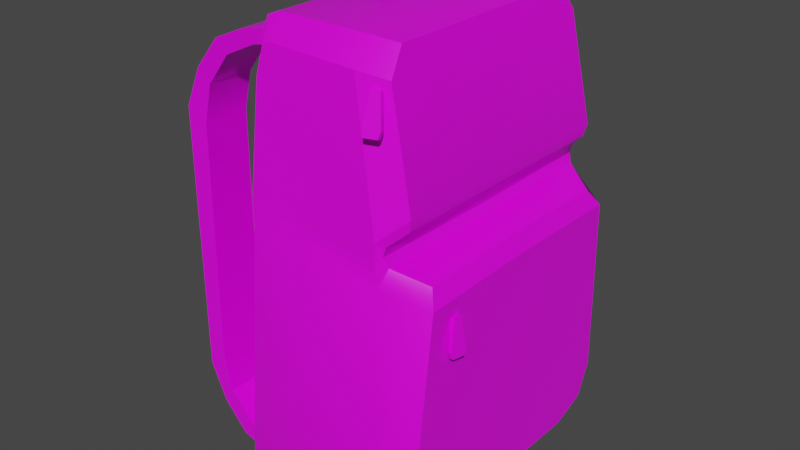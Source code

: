 # Source: Backpack.blend  (saved by Blender 3.5.10; exported with 4.5.12 LTS)
import bpy
from mathutils import Matrix  # noqa: F401  (used for matrix-valued properties, if any)

bpy.ops.wm.read_factory_settings(use_empty=True)
scene = bpy.context.scene
scene.name = 'Scene'

# ---- collections
col_collection = bpy.data.collections.new('Collection'); scene.collection.children.link(col_collection)

# ---- images (referenced by path relative to the original .blend; pixels are not part of the script)
import os
ASSET_DIR = os.environ.get("B2B_ASSET_DIR", "")  # directory of the original .blend (textures are referenced by path, not embedded)
HERE = os.path.dirname(os.path.abspath(__file__))  # packed textures are extracted next to this script under _unpacked/

def load_image(name, relpath, width, height, colorspace="sRGB"):
    """Load a texture the original file referenced (path relative to the .blend, or extracted next to this script)."""
    p = next((c for c in (os.path.join(HERE, relpath), os.path.join(ASSET_DIR, relpath)) if relpath and os.path.exists(c)), "")
    if p:
        img = bpy.data.images.load(p, check_existing=True)
        img.name = name
    else:  # same state as the original file: an image datablock whose file is absent (Cycles renders it pink)
        img = bpy.data.images.new(name, width, height)
        img.source = "FILE"
        img.filepath = "//" + (relpath or name)
    img.colorspace_settings.name = colorspace
    return img
img_untitled_001 = load_image('Untitled.001', 'Cube.png', 1024, 1024, 'sRGB')

# ---- materials (node trees are filled in below, after node groups)
mat_backpack = bpy.data.materials.new('backpack')
mat_backpack.alpha_threshold = 0.0
mat_backpack.use_transparent_shadow = False
mat_backpack.line_color = (0.0, 0.0, 0.0, 1.0)

# ---- node groups
ng_auto_smooth = bpy.data.node_groups.new('Auto Smooth', 'GeometryNodeTree')
_s = ng_auto_smooth.interface.new_socket(name='Geometry', in_out='OUTPUT', socket_type='NodeSocketGeometry')
_s = ng_auto_smooth.interface.new_socket(name='Geometry', in_out='INPUT', socket_type='NodeSocketGeometry')
_s = ng_auto_smooth.interface.new_socket(name='Angle', in_out='INPUT', socket_type='NodeSocketFloat')
_s.subtype = 'ANGLE'
_s.min_value = 0.0
_s.max_value = 3.142
ng_auto_smooth.is_modifier = True
_N = ng_auto_smooth.nodes; _L = ng_auto_smooth.links
n0 = _N.new('NodeGroupOutput'); n0.name = 'Group Output'; n0.location = (480, -100)
n1 = _N.new('NodeGroupInput'); n1.name = 'Group Input'; n1.location = (-420, -300)
n2 = _N.new('NodeGroupInput'); n2.name = 'Group Input.001'; n2.location = (-60, -100)
n3 = _N.new('GeometryNodeSetShadeSmooth'); n3.name = 'Set Shade Smooth'; n3.location = (120, -100)
n3.domain = 'EDGE'
n4 = _N.new('GeometryNodeSetShadeSmooth'); n4.name = 'Set Shade Smooth.001'; n4.location = (300, -100)
n5 = _N.new('GeometryNodeInputMeshEdgeAngle'); n5.name = 'Edge Angle'; n5.location = (-420, -220)
n6 = _N.new('GeometryNodeInputEdgeSmooth'); n6.name = 'Is Edge Smooth'; n6.location = (-60, -160)
n7 = _N.new('GeometryNodeInputShadeSmooth'); n7.name = 'Is Face Smooth'; n7.location = (-240, -340)
n8 = _N.new('FunctionNodeBooleanMath'); n8.name = 'Boolean Math'; n8.location = (-60, -220)
n9 = _N.new('FunctionNodeCompare'); n9.name = 'Compare'; n9.location = (-240, -180)
n9.operation = 'LESS_EQUAL'
_L.new(n5.outputs[0], n9.inputs[0])
_L.new(n4.outputs[0], n0.inputs[0])
_L.new(n1.outputs[1], n9.inputs[1])
_L.new(n9.outputs[0], n8.inputs[0])
_L.new(n7.outputs[0], n8.inputs[1])
_L.new(n2.outputs[0], n3.inputs[0])
_L.new(n6.outputs[0], n3.inputs[1])
_L.new(n3.outputs[0], n4.inputs[0])
_L.new(n8.outputs[0], n3.inputs[2])
n0.is_active_output = True

# ---- material node trees
mat_backpack.use_nodes = True; mat_backpack.node_tree.nodes.clear()
_N = mat_backpack.node_tree.nodes; _L = mat_backpack.node_tree.links
n0 = _N.new('ShaderNodeOutputMaterial'); n0.name = 'Material Output'; n0.location = (300, 300)
n1 = _N.new('ShaderNodeBsdfPrincipled'); n1.name = 'Principled BSDF'; n1.location = (10, 300)
n1.distribution = 'GGX'
n1.subsurface_method = 'BURLEY'
n1.inputs[2].default_value = 0.4
n1.inputs[3].default_value = 1.45
n1.inputs[27].default_value = (0.0, 0.0, 0.0, 1.0)
n1.inputs[28].default_value = 1.0
n2 = _N.new('ShaderNodeTexImage'); n2.name = 'Image Texture'; n2.location = (-280, 275)
n2.image = img_untitled_001
n2.interpolation = 'Closest'
_L.new(n1.outputs[0], n0.inputs[0])
_L.new(n2.outputs[0], n1.inputs[0])
n0.is_active_output = True

# ---- world
world_world = bpy.data.worlds.new('World'); scene.world = world_world
world_world.use_nodes = True; world_world.node_tree.nodes.clear()
_N = world_world.node_tree.nodes; _L = world_world.node_tree.links
n0 = _N.new('ShaderNodeOutputWorld'); n0.name = 'World Output'; n0.location = (300, 300)
n1 = _N.new('ShaderNodeBackground'); n1.name = 'Background'; n1.location = (10, 300)
n1.inputs[0].default_value = (0.05088, 0.05088, 0.05088, 1.0)
_L.new(n1.outputs[0], n0.inputs[0])
n0.is_active_output = True
world_world.color = (0.05088, 0.05088, 0.05088)
world_world.use_sun_shadow = False
world_world.sun_shadow_jitter_overblur = 0.0

# ---- meshes
me_cube_002 = bpy.data.meshes.new('Cube.002')
me_cube_002.from_pydata([(0.2097, 0.4029, 1.327), (0.2097, 0.3504, 1.398), (-0.132, 0.3506, 1.343), (-0.06109, 0.4029, 1.335), (-0.07615, 0.3505, 1.398), (-0.08599, 0.4029, 1.325), (-0.1156, 0.3505, 1.382), (-0.132, 0.3593, 0.0), (-0.132, 0.4588, 0.0412), (0.2921, 0.5, 0.141), (0.2921, 0.359, 0.0), (0.2921, 0.4587, 0.04131), (0.4139, 0.2795, 0.04754), (0.4139, 0.4312, 0.1891), (0.4139, 0.3867, 0.08901), (0.2921, 0.4326, 0.9223), (0.2962, 0.4326, 0.7919), (0.3116, 0.4148, 0.9107), (0.3021, 0.415, 0.8808), (0.3132, 0.4055, 0.8514), (0.2921, 0.4326, 0.8808), (0.4309, 0.3853, 0.7621), (0.4049, 0.353, 0.8107), (0.3676, 0.3894, 0.9926), (0.3592, 0.3823, 0.955), (-0.132, 0.2035, 0.0), (0.2921, 0.2033, 0.0), (0.4139, 0.1478, 0.04754), (-0.132, 0.3506, 1.302), (-0.132, 0.2057, 1.302), (-0.132, 0.0, 0.9221), (0.3592, 0.0, 0.955), (-0.132, 0.0, 1.343), (0.2921, 0.0, 0.0), (0.4309, 0.002024, 0.769), (0.3209, 0.0, 0.907), (-0.07615, 0.0, 1.398), (0.3095, 0.0, 0.8809), (-0.132, 0.0, 0.0), (-0.1156, 0.0, 1.382), (0.2097, 0.0, 1.398), (0.3227, 0.0, 0.8558), (-0.132, 0.0, 0.8393), (0.4139, 0.0, 0.04754), (0.4049, 0.0, 0.8198), (-0.132, 0.2035, 0.04984), (-0.132, 0.3593, 0.04984), (-0.4379, 0.3593, 0.2343), (-0.2019, 0.3593, 0.0), (-0.3858, 0.3593, 0.1171), (-0.3081, 0.3593, 0.03139), (-0.2019, 0.2035, 0.0), (-0.4379, 0.2035, 0.2343), (-0.3081, 0.2035, 0.03139), (-0.3858, 0.2035, 0.1171), (-0.2047, 0.3528, 1.331), (-0.4379, 0.3593, 1.07), (-0.3094, 0.3561, 1.285), (-0.3861, 0.3585, 1.189), (-0.4379, 0.2035, 1.071), (-0.2047, 0.2052, 1.331), (-0.3862, 0.2038, 1.189), (-0.3095, 0.2043, 1.285), (-0.3794, 0.3522, 1.029), (-0.174, 0.3506, 1.294), (-0.3517, 0.3514, 1.148), (-0.2765, 0.3508, 1.245), (-0.1739, 0.2057, 1.294), (-0.3794, 0.2053, 1.029), (-0.2764, 0.2057, 1.245), (-0.3517, 0.2055, 1.148), (-0.3815, 0.204, 0.285), (-0.1698, 0.2035, 0.04984), (-0.3534, 0.2037, 0.1674), (-0.2759, 0.2036, 0.08135), (-0.1698, 0.3593, 0.04984), (-0.3815, 0.3576, 0.285), (-0.2759, 0.3591, 0.08135), (-0.3534, 0.3585, 0.1674), (-0.132, 0.2052, 1.343), (-0.1123, 0.4029, 1.239), (-0.132, 0.3641, 1.269), (-0.132, 0.4811, 0.09504), (-0.1096, 0.5, 0.1407), (-0.1096, 0.4456, 0.9221), (-0.132, 0.4231, 0.9204), (-0.132, 0.4231, 0.8393), (-0.1096, 0.4456, 0.8369), (0.304, 0.3723, 1.315), (0.2905, 0.3198, 1.387), (0.2905, -0.005302, 1.387), (0.3676, 0.0, 0.9926), (0.2097, -0.4029, 1.327), (0.2097, -0.3504, 1.398), (0.2905, -0.3304, 1.387), (-0.132, -0.3506, 1.343), (-0.06109, -0.4029, 1.335), (-0.07615, -0.3505, 1.398), (-0.08599, -0.4029, 1.325), (-0.1156, -0.3505, 1.382), (-0.132, -0.3593, 0.0), (-0.132, -0.4588, 0.0412), (0.2921, -0.5, 0.141), (0.2921, -0.359, 0.0), (0.2921, -0.4587, 0.04131), (0.4139, -0.2795, 0.04754), (0.4139, -0.4312, 0.1891), (0.4139, -0.3867, 0.08901), (0.2921, -0.4326, 0.9223), (0.2962, -0.4326, 0.7919), (0.3116, -0.4148, 0.9107), (0.3021, -0.415, 0.8808), (0.3132, -0.4055, 0.8514), (0.2921, -0.4326, 0.8808), (0.4309, -0.3812, 0.7621), (0.4049, -0.353, 0.8107), (0.3676, -0.3894, 0.9926), (0.3592, -0.3823, 0.955), (-0.132, -0.2035, 0.0), (0.2921, -0.2033, 0.0), (0.4139, -0.1478, 0.04754), (-0.132, -0.3506, 1.302), (-0.132, -0.2057, 1.302), (-0.132, -0.2035, 0.04984), (-0.132, -0.3593, 0.04984), (-0.4379, -0.3593, 0.2343), (-0.2019, -0.3593, 0.0), (-0.3858, -0.3593, 0.1171), (-0.3081, -0.3593, 0.03139), (-0.2019, -0.2035, 0.0), (-0.4379, -0.2035, 0.2343), (-0.3081, -0.2035, 0.03139), (-0.3858, -0.2035, 0.1171), (-0.2047, -0.3528, 1.331), (-0.4379, -0.3593, 1.07), (-0.3094, -0.3561, 1.285), (-0.3861, -0.3585, 1.189), (-0.4379, -0.2035, 1.071), (-0.2047, -0.2052, 1.331), (-0.3862, -0.2038, 1.189), (-0.3095, -0.2043, 1.285), (-0.3794, -0.3522, 1.029), (-0.174, -0.3506, 1.294), (-0.3517, -0.3514, 1.148), (-0.2765, -0.3508, 1.245), (-0.1739, -0.2057, 1.294), (-0.3794, -0.2053, 1.029), (-0.2764, -0.2057, 1.245), (-0.3517, -0.2055, 1.148), (-0.3815, -0.204, 0.285), (-0.1698, -0.2035, 0.04984), (-0.3534, -0.2037, 0.1674), (-0.2759, -0.2036, 0.08135), (-0.1698, -0.3593, 0.04984), (-0.3815, -0.3576, 0.285), (-0.2759, -0.3591, 0.08135), (-0.3534, -0.3585, 0.1674), (-0.132, -0.2052, 1.343), (-0.1123, -0.4029, 1.239), (-0.132, -0.3641, 1.269), (-0.132, -0.4811, 0.09504), (-0.1096, -0.5, 0.1407), (-0.1096, -0.4456, 0.9221), (-0.132, -0.4231, 0.9204), (-0.132, -0.4231, 0.8393), (-0.1096, -0.4456, 0.8369), (0.304, -0.3829, 1.315), (0.2703, -0.447, 1.191), (0.2653, -0.409, 1.294), (0.2679, -0.435, 1.187), (0.2629, -0.3971, 1.29), (0.3103, -0.4382, 1.193), (0.2906, -0.4035, 1.295), (0.3079, -0.4263, 1.189), (0.2881, -0.3915, 1.291), (0.2635, -0.4417, 1.209), (0.2611, -0.4297, 1.204), (0.3104, -0.419, 1.207), (0.3128, -0.4309, 1.211), (0.3436, -0.49, 0.2299), (0.3408, -0.4705, 0.3377), (0.3405, -0.4776, 0.2275), (0.3376, -0.4581, 0.3354), (0.3832, -0.4796, 0.2319), (0.3658, -0.4639, 0.339), (0.38, -0.4672, 0.2296), (0.3626, -0.4515, 0.3366), (0.3373, -0.4882, 0.2482), (0.3341, -0.4757, 0.2459), (0.3829, -0.4629, 0.2484), (0.386, -0.4753, 0.2507), (0.4514, -0.3251, 0.6075), (0.4396, -0.3076, 0.7151), (0.4385, -0.3235, 0.6058), (0.4268, -0.306, 0.7134), (0.4571, -0.2847, 0.6044), (0.4433, -0.2821, 0.7131), (0.4443, -0.283, 0.6028), (0.4304, -0.2804, 0.7115), (0.4485, -0.3281, 0.6266), (0.4357, -0.3264, 0.6249), (0.4428, -0.2766, 0.6211), (0.4556, -0.2783, 0.6228), (0.03097, -0.08348, 1.419), (-0.0613, -0.02487, 1.411), (0.03139, -0.08461, 1.406), (-0.06087, -0.02599, 1.398), (0.05062, -0.04763, 1.417), (-0.04888, -0.002214, 1.41), (0.05104, -0.04876, 1.404), (-0.04846, -0.003342, 1.397), (0.01209, -0.07863, 1.418), (0.01251, -0.07976, 1.405), (0.03672, -0.03559, 1.402), (0.0363, -0.03446, 1.415), (0.05684, 0.03018, 1.415), (-0.04998, 0.006025, 1.411), (0.05735, 0.03031, 1.402), (-0.04947, 0.006158, 1.398), (0.04508, 0.06941, 1.415), (-0.05741, 0.03081, 1.411), (0.04559, 0.06954, 1.402), (-0.0569, 0.03095, 1.398), (0.04008, 0.02019, 1.415), (0.0406, 0.02033, 1.402), (0.02611, 0.06866, 1.402), (0.0256, 0.06853, 1.415)], [], [(26, 10, 12, 27), (15, 0, 88, 23), (12, 14, 13, 21, 34, 43, 27), (85, 29, 28, 81), (9, 16, 21, 13), (85, 30, 29), (18, 17, 35, 37), (3, 5, 6, 4), (4, 1, 0, 3), (10, 7, 8, 11), (83, 87, 16, 9), (9, 13, 14, 11), (11, 14, 12, 10), (15, 17, 18, 20), (19, 18, 37, 41), (31, 35, 17, 24), (23, 91, 31, 24), (22, 19, 41, 44), (15, 23, 24, 17), (4, 36, 40, 1), (7, 10, 26, 25), (25, 26, 33, 38), (47, 56, 63, 76), (7, 25, 51, 48), (2, 28, 64, 55), (45, 46, 75, 72), (30, 85, 86, 42), (11, 8, 82, 83, 9), (43, 33, 26, 27), (28, 29, 67, 64), (63, 68, 71, 76), (89, 1, 40, 90), (48, 75, 46, 7), (25, 45, 72, 51), (52, 71, 68, 59), (52, 47, 49, 54), (54, 49, 50, 53), (53, 50, 48, 51), (60, 55, 57, 62), (62, 57, 58, 61), (61, 58, 56, 59), (64, 67, 69, 66), (66, 69, 70, 65), (65, 70, 68, 63), (72, 75, 77, 74), (74, 77, 78, 73), (73, 78, 76, 71), (59, 68, 70, 61), (61, 70, 69, 62), (62, 69, 67, 60), (55, 64, 66, 57), (57, 66, 65, 58), (58, 65, 63, 56), (47, 76, 78, 49), (49, 78, 77, 50), (50, 77, 75, 48), (51, 72, 74, 53), (53, 74, 73, 54), (54, 73, 71, 52), (47, 52, 59, 56), (6, 39, 36, 4), (2, 79, 6), (60, 79, 2, 55), (6, 79, 32, 39), (60, 67, 29, 79), (32, 79, 29, 30), (20, 16, 87, 84, 15), (6, 28, 2), (6, 5, 28), (15, 84, 80, 5, 3, 0), (88, 0, 1, 89), (38, 42, 86, 82, 8, 7, 46, 45, 25), (23, 88, 89, 90, 91), (18, 19, 20), (80, 84, 85, 81), (87, 83, 82, 86), (84, 87, 86, 85), (80, 81, 28, 5), (20, 19, 16), (119, 120, 105, 103), (108, 116, 166, 92), (105, 120, 43, 34, 114, 106, 107), (163, 159, 121, 122), (102, 106, 114, 109), (163, 122, 30), (111, 37, 35, 110), (96, 97, 99, 98), (97, 96, 92, 93), (103, 104, 101, 100), (161, 102, 109, 165), (102, 104, 107, 106), (104, 103, 105, 107), (108, 113, 111, 110), (112, 41, 37, 111), (31, 117, 110, 35), (116, 117, 31, 91), (115, 44, 41, 112), (108, 110, 117, 116), (97, 93, 40, 36), (100, 118, 119, 103), (118, 38, 33, 119), (125, 154, 141, 134), (100, 126, 129, 118), (95, 133, 142, 121), (123, 150, 153, 124), (30, 42, 164, 163), (104, 102, 161, 160, 101), (43, 120, 119, 33), (121, 142, 145, 122), (141, 154, 149, 146), (94, 90, 40, 93), (126, 100, 124, 153), (118, 129, 150, 123), (130, 137, 146, 149), (130, 132, 127, 125), (132, 131, 128, 127), (131, 129, 126, 128), (138, 140, 135, 133), (140, 139, 136, 135), (139, 137, 134, 136), (142, 144, 147, 145), (144, 143, 148, 147), (143, 141, 146, 148), (150, 152, 155, 153), (152, 151, 156, 155), (151, 149, 154, 156), (137, 139, 148, 146), (139, 140, 147, 148), (140, 138, 145, 147), (133, 135, 144, 142), (135, 136, 143, 144), (136, 134, 141, 143), (125, 127, 156, 154), (127, 128, 155, 156), (128, 126, 153, 155), (129, 131, 152, 150), (131, 132, 151, 152), (132, 130, 149, 151), (125, 134, 137, 130), (99, 97, 36, 39), (95, 99, 157), (138, 133, 95, 157), (99, 39, 32, 157), (138, 157, 122, 145), (32, 30, 122, 157), (113, 108, 162, 165, 109), (99, 95, 121), (99, 121, 98), (108, 92, 96, 98, 158, 162), (166, 94, 93, 92), (38, 118, 123, 124, 100, 101, 160, 164, 42), (116, 91, 90, 94, 166), (111, 113, 112), (158, 159, 163, 162), (165, 164, 160, 161), (162, 163, 164, 165), (158, 98, 121, 159), (115, 114, 34, 44), (113, 109, 112), (21, 16, 19, 22), (22, 44, 34, 21), (114, 115, 112, 109), (175, 168, 170, 176), (176, 170, 174, 177), (177, 174, 172, 178), (178, 172, 168, 175), (169, 173, 171, 167), (174, 170, 168, 172), (171, 178, 175, 167), (173, 177, 178, 171), (169, 176, 177, 173), (167, 175, 176, 169), (187, 180, 182, 188), (188, 182, 186, 189), (189, 186, 184, 190), (190, 184, 180, 187), (181, 185, 183, 179), (186, 182, 180, 184), (183, 190, 187, 179), (185, 189, 190, 183), (181, 188, 189, 185), (179, 187, 188, 181), (199, 192, 194, 200), (200, 194, 198, 201), (201, 198, 196, 202), (202, 196, 192, 199), (193, 197, 195, 191), (198, 194, 192, 196), (195, 202, 199, 191), (197, 201, 202, 195), (193, 200, 201, 197), (191, 199, 200, 193), (211, 204, 206, 212), (212, 206, 210, 213), (213, 210, 208, 214), (214, 208, 204, 211), (205, 209, 207, 203), (210, 206, 204, 208), (207, 214, 211, 203), (209, 213, 214, 207), (205, 212, 213, 209), (203, 211, 212, 205), (223, 216, 218, 224), (224, 218, 222, 225), (225, 222, 220, 226), (226, 220, 216, 223), (217, 221, 219, 215), (222, 218, 216, 220), (219, 226, 223, 215), (221, 225, 226, 219), (217, 224, 225, 221), (215, 223, 224, 217)])
me_cube_002.polygons.foreach_set('use_smooth', [1, 1, 1, 1, 1, 1, 1, 1, 1, 1, 1, 1, 1, 1, 1, 1, 1, 1, 1, 1, 1, 1, 1, 1, 1, 1, 1, 1, 1, 1, 1, 1, 1, 1, 1, 1, 1, 1, 1, 1, 1, 1, 1, 1, 1, 1, 1, 1, 1, 1, 1, 1, 1, 1, 1, 1, 1, 1, 1, 1, 1, 1, 1, 1, 1, 1, 1, 1, 1, 1, 1, 1, 1, 1, 1, 1, 1, 1, 1, 1, 1, 1, 1, 1, 1, 1, 1, 1, 1, 1, 1, 1, 1, 1, 1, 1, 1, 1, 1, 1, 1, 1, 1, 1, 1, 1, 1, 1, 1, 1, 1, 1, 1, 1, 1, 1, 1, 1, 1, 1, 1, 1, 1, 1, 1, 1, 1, 1, 1, 1, 1, 1, 1, 1, 1, 1, 1, 1, 1, 1, 1, 1, 1, 1, 1, 1, 1, 1, 1, 1, 1, 1, 1, 1, 1, 1, 1, 1, 1, 1, 1, 1, 0, 0, 0, 0, 0, 0, 0, 0, 0, 0, 0, 0, 0, 0, 0, 0, 0, 0, 0, 0, 0, 0, 0, 0, 0, 0, 0, 0, 0, 0, 0, 0, 0, 0, 0, 0, 0, 0, 0, 0, 0, 0, 0, 0, 0, 0, 0, 0, 0, 0])
_k = set([(0, 15), (15, 17), (17, 24), (23, 24), (24, 31), (31, 117), (92, 108), (108, 110), (110, 117), (116, 117)])
me_cube_002.attributes.new('sharp_edge', 'BOOLEAN', 'EDGE').data.foreach_set('value', [ (min(e.vertices), max(e.vertices)) in _k for e in me_cube_002.edges])
_uv = me_cube_002.uv_layers.new(name='UVMap')
_uv.uv.foreach_set('vector', [0.4265, 0.5072, 0.4265, 0.4609, 0.4641, 0.4846, 0.4641, 0.5237, 0.5404, 0.2713, 0.5666, 0.3911, 0.538, 0.3879, 0.5177, 0.2926, 0.2364, 0.6426, 0.2241, 0.6745, 0.1944, 0.6878, 0.02463, 0.6741, 0.02261, 0.5601, 0.2364, 0.5595, 0.2364, 0.6035, 0.02985, 0.28, 0.09453, 0.3932, 0.05144, 0.3932, 0.04741, 0.3834, 0.5373, 0.0391, 0.5385, 0.2326, 0.4976, 0.2243, 0.5003, 0.05392, 0.02985, 0.28, 0.1557, 0.2805, 0.09453, 0.3932, 0.1681, 0.707, 0.1768, 0.707, 0.1755, 0.8304, 0.168, 0.8304, 0.6471, 0.3921, 0.6544, 0.3889, 0.6627, 0.4057, 0.6511, 0.4107, 0.6511, 0.4107, 0.5662, 0.4123, 0.5666, 0.3911, 0.6471, 0.3921, 0.4265, 0.4609, 0.3012, 0.4608, 0.3027, 0.4312, 0.4279, 0.4313, 0.6566, 0.03678, 0.6595, 0.2437, 0.5385, 0.2326, 0.5373, 0.0391, 0.5373, 0.0391, 0.5003, 0.05392, 0.4991, 0.02405, 0.5361, 0.009347, 0.4279, 0.4313, 0.4656, 0.4527, 0.4641, 0.4846, 0.4265, 0.4609, 0.1806, 0.7017, 0.1768, 0.707, 0.1681, 0.707, 0.1683, 0.7017, 0.1591, 0.7098, 0.1681, 0.707, 0.168, 0.8304, 0.1602, 0.8304, 0.266, 0.8416, 0.253, 0.8416, 0.2504, 0.7182, 0.266, 0.7278, 0.7964, 0.006986, 0.7964, 0.1228, 0.7854, 0.1228, 0.7854, 0.009089, 0.1946, 0.7174, 0.2217, 0.7017, 0.2189, 0.8224, 0.1946, 0.8224, 0.5404, 0.2713, 0.5177, 0.2926, 0.5199, 0.2813, 0.5343, 0.268, 0.0188, 0.9103, 0.0188, 0.806, 0.1038, 0.806, 0.1038, 0.9103, 0.3012, 0.4608, 0.4265, 0.4609, 0.4265, 0.5072, 0.3012, 0.5072, 0.3012, 0.5072, 0.4265, 0.5072, 0.4265, 0.5677, 0.3012, 0.5677, 0.5006, 0.7689, 0.4976, 0.5202, 0.5152, 0.5323, 0.5172, 0.7536, 0.3012, 0.4608, 0.3012, 0.5072, 0.2806, 0.5072, 0.2806, 0.4608, 0.5876, 0.4381, 0.5878, 0.4501, 0.5753, 0.4526, 0.566, 0.4417, 0.3982, 0.7645, 0.3982, 0.7182, 0.4095, 0.7182, 0.4095, 0.7645, 0.1557, 0.2805, 0.02985, 0.28, 0.02985, 0.2559, 0.1557, 0.2559, 0.5361, 0.009347, 0.6621, 0.006986, 0.6627, 0.02305, 0.6566, 0.03678, 0.5373, 0.0391, 0.4641, 0.5677, 0.4265, 0.5677, 0.4265, 0.5072, 0.4641, 0.5237, 0.7855, 0.2526, 0.8286, 0.2526, 0.8286, 0.2653, 0.7855, 0.2653, 0.9732, 0.2904, 0.9294, 0.2903, 0.929, 0.06956, 0.9748, 0.06956, 0.1278, 0.9012, 0.1038, 0.9103, 0.1038, 0.806, 0.1278, 0.8044, 0.5716, 0.8377, 0.5809, 0.8227, 0.5922, 0.8226, 0.5923, 0.8374, 0.7676, 0.4324, 0.7676, 0.4472, 0.7563, 0.4472, 0.7468, 0.4324, 0.6767, 0.502, 0.6935, 0.5171, 0.6941, 0.7384, 0.6767, 0.7508, 0.6063, 0.7408, 0.6527, 0.7408, 0.6527, 0.7744, 0.6063, 0.7744, 0.6063, 0.7744, 0.6527, 0.7744, 0.6527, 0.798, 0.6063, 0.798, 0.2504, 0.5072, 0.2504, 0.4608, 0.2806, 0.4608, 0.2806, 0.5072, 0.3393, 0.7399, 0.3833, 0.7398, 0.3842, 0.7712, 0.3391, 0.7712, 0.6065, 0.4263, 0.6517, 0.4263, 0.6524, 0.4564, 0.6064, 0.4564, 0.6064, 0.4564, 0.6524, 0.4564, 0.6527, 0.4928, 0.6063, 0.4928, 0.7855, 0.2653, 0.8286, 0.2653, 0.8286, 0.2974, 0.7854, 0.2974, 0.9727, 0.3524, 0.9296, 0.3524, 0.9295, 0.3251, 0.9729, 0.3251, 0.9729, 0.3251, 0.9295, 0.3251, 0.9294, 0.2903, 0.9732, 0.2904, 0.4095, 0.7645, 0.4095, 0.7182, 0.4409, 0.7182, 0.4409, 0.7645, 0.9289, 0.006987, 0.9752, 0.006986, 0.975, 0.03409, 0.929, 0.03409, 0.929, 0.03409, 0.975, 0.03409, 0.9748, 0.06956, 0.929, 0.06956, 0.6767, 0.7508, 0.6941, 0.7384, 0.7023, 0.7738, 0.692, 0.7861, 0.692, 0.7861, 0.7023, 0.7738, 0.7247, 0.8028, 0.7148, 0.8145, 0.7148, 0.8145, 0.7247, 0.8028, 0.7551, 0.8174, 0.746, 0.8284, 0.566, 0.4417, 0.5753, 0.4526, 0.545, 0.4676, 0.535, 0.4559, 0.535, 0.4559, 0.545, 0.4676, 0.523, 0.4968, 0.5125, 0.4846, 0.5125, 0.4846, 0.523, 0.4968, 0.5152, 0.5323, 0.4976, 0.5202, 0.5006, 0.7689, 0.5172, 0.7536, 0.526, 0.7885, 0.5165, 0.8035, 0.5165, 0.8035, 0.526, 0.7885, 0.5493, 0.8138, 0.5399, 0.8287, 0.5399, 0.8287, 0.5493, 0.8138, 0.5809, 0.8227, 0.5716, 0.8377, 0.7468, 0.4324, 0.7563, 0.4472, 0.7248, 0.4565, 0.7153, 0.4417, 0.7153, 0.4417, 0.7248, 0.4565, 0.7018, 0.4821, 0.6922, 0.4672, 0.6922, 0.4672, 0.7018, 0.4821, 0.6935, 0.5171, 0.6767, 0.502, 0.6527, 0.7408, 0.6063, 0.7408, 0.6063, 0.4928, 0.6527, 0.4928, 0.006986, 0.9103, 0.006986, 0.806, 0.0188, 0.806, 0.0188, 0.9103, 0.05144, 0.4052, 0.0947, 0.4052, 0.05145, 0.4173, 0.3393, 0.7399, 0.3394, 0.7182, 0.3826, 0.7182, 0.3833, 0.7398, 0.05145, 0.4173, 0.0947, 0.4052, 0.1557, 0.4052, 0.1557, 0.4173, 0.746, 0.8284, 0.7551, 0.8174, 0.7676, 0.8197, 0.7676, 0.8318, 0.1557, 0.4052, 0.0947, 0.4052, 0.09453, 0.3932, 0.1557, 0.2805, 0.5402, 0.259, 0.5385, 0.2326, 0.6595, 0.2437, 0.6599, 0.2691, 0.5404, 0.2713, 0.5923, 0.4263, 0.5878, 0.4501, 0.5876, 0.4381, 0.05145, 0.4173, 0.03588, 0.4009, 0.05144, 0.3932, 0.5404, 0.2713, 0.6599, 0.2691, 0.6618, 0.3632, 0.6544, 0.3889, 0.6471, 0.3921, 0.5666, 0.3911, 0.538, 0.3879, 0.5666, 0.3911, 0.5662, 0.4123, 0.5416, 0.4093, 0.1557, 0.006986, 0.1557, 0.2559, 0.02985, 0.2559, 0.01261, 0.03517, 0.01924, 0.0192, 0.04883, 0.006986, 0.04883, 0.02177, 0.09518, 0.02177, 0.09518, 0.006986, 0.7964, 0.006986, 0.8932, 0.01205, 0.915, 0.02768, 0.915, 0.1244, 0.7964, 0.1228, 0.1681, 0.707, 0.1591, 0.7098, 0.1683, 0.7017, 0.03588, 0.3748, 0.02317, 0.281, 0.02985, 0.28, 0.04741, 0.3834, 0.02317, 0.2557, 0.006986, 0.04923, 0.01261, 0.03517, 0.02985, 0.2559, 0.02317, 0.281, 0.02317, 0.2557, 0.02985, 0.2559, 0.02985, 0.28, 0.03588, 0.3748, 0.04741, 0.3834, 0.05144, 0.3932, 0.03588, 0.4009, 0.1683, 0.7017, 0.1591, 0.7098, 0.1418, 0.7017, 0.4265, 0.6282, 0.4641, 0.6117, 0.4641, 0.6509, 0.4265, 0.6745, 0.3613, 0.1479, 0.3386, 0.1267, 0.3591, 0.03135, 0.3875, 0.02823, 0.2364, 0.4763, 0.2364, 0.5155, 0.2364, 0.5595, 0.02261, 0.5601, 0.02463, 0.4461, 0.1944, 0.4312, 0.2241, 0.4444, 0.2816, 0.28, 0.264, 0.3834, 0.26, 0.3932, 0.2169, 0.3932, 0.3582, 0.3802, 0.3212, 0.3654, 0.3184, 0.195, 0.3594, 0.1867, 0.2816, 0.28, 0.2169, 0.3932, 0.1557, 0.2805, 0.1681, 0.9539, 0.168, 0.8304, 0.1755, 0.8304, 0.1768, 0.9538, 0.468, 0.0272, 0.472, 0.008546, 0.4836, 0.01363, 0.4753, 0.03041, 0.472, 0.008546, 0.468, 0.0272, 0.3875, 0.02823, 0.3871, 0.006986, 0.4265, 0.6745, 0.4279, 0.7042, 0.3027, 0.7042, 0.3012, 0.6746, 0.4775, 0.3825, 0.3582, 0.3802, 0.3594, 0.1867, 0.4804, 0.1755, 0.3582, 0.3802, 0.357, 0.4099, 0.32, 0.3952, 0.3212, 0.3654, 0.4279, 0.7042, 0.4265, 0.6745, 0.4641, 0.6509, 0.4656, 0.6828, 0.1806, 0.9591, 0.1683, 0.9591, 0.1681, 0.9539, 0.1768, 0.9538, 0.1591, 0.9511, 0.1602, 0.8304, 0.168, 0.8304, 0.1681, 0.9539, 0.266, 0.8416, 0.266, 0.9553, 0.2504, 0.965, 0.253, 0.8416, 0.7964, 0.2387, 0.7854, 0.2365, 0.7854, 0.1228, 0.7964, 0.1228, 0.1946, 0.9274, 0.1946, 0.8224, 0.2189, 0.8224, 0.2217, 0.943, 0.3613, 0.1479, 0.3552, 0.1513, 0.3408, 0.138, 0.3386, 0.1267, 0.0188, 0.7017, 0.1038, 0.7018, 0.1038, 0.806, 0.0188, 0.806, 0.3012, 0.6746, 0.3012, 0.6283, 0.4265, 0.6282, 0.4265, 0.6745, 0.3012, 0.6283, 0.3012, 0.5677, 0.4265, 0.5677, 0.4265, 0.6282, 0.6797, 0.07579, 0.6963, 0.0911, 0.6943, 0.3124, 0.6767, 0.3245, 0.3012, 0.6746, 0.2806, 0.6746, 0.2806, 0.6283, 0.3012, 0.6283, 0.7667, 0.4066, 0.7451, 0.403, 0.7544, 0.3921, 0.7668, 0.3946, 0.3982, 0.7785, 0.4095, 0.7785, 0.4095, 0.8248, 0.3982, 0.8248, 0.1557, 0.2805, 0.1557, 0.2559, 0.2816, 0.2559, 0.2816, 0.28, 0.357, 0.4099, 0.3582, 0.3802, 0.4775, 0.3825, 0.4836, 0.3962, 0.483, 0.4123, 0.4641, 0.5677, 0.4641, 0.6117, 0.4265, 0.6282, 0.4265, 0.5677, 0.8285, 0.3113, 0.8285, 0.324, 0.7854, 0.324, 0.7854, 0.3113, 0.991, 0.4945, 0.9926, 0.7152, 0.9469, 0.7152, 0.9473, 0.4945, 0.1278, 0.7077, 0.1278, 0.8044, 0.1038, 0.806, 0.1038, 0.7018, 0.7506, 0.006986, 0.7714, 0.007247, 0.7712, 0.02207, 0.76, 0.02193, 0.8725, 0.8317, 0.8517, 0.8318, 0.8612, 0.8169, 0.8725, 0.8169, 0.7816, 0.7621, 0.7816, 0.5133, 0.7989, 0.5257, 0.7983, 0.747, 0.9328, 0.7469, 0.9328, 0.7804, 0.8864, 0.7804, 0.8864, 0.7469, 0.9328, 0.7804, 0.9328, 0.8041, 0.8864, 0.8041, 0.8864, 0.7804, 0.2504, 0.6283, 0.2806, 0.6283, 0.2806, 0.6746, 0.2504, 0.6746, 0.3249, 0.7399, 0.3251, 0.7712, 0.28, 0.7712, 0.2809, 0.7398, 0.9325, 0.4324, 0.9327, 0.4625, 0.8867, 0.4625, 0.8874, 0.4324, 0.9327, 0.4625, 0.9328, 0.4989, 0.8864, 0.4989, 0.8867, 0.4625, 0.8285, 0.324, 0.8286, 0.3561, 0.7854, 0.3561, 0.7854, 0.324, 0.9905, 0.4324, 0.9907, 0.4597, 0.9473, 0.4597, 0.9474, 0.4324, 0.9907, 0.4597, 0.991, 0.4945, 0.9473, 0.4945, 0.9473, 0.4597, 0.4095, 0.7785, 0.4409, 0.7785, 0.4409, 0.8248, 0.4095, 0.8248, 0.9468, 0.7778, 0.9468, 0.7507, 0.9928, 0.7507, 0.993, 0.7778, 0.9468, 0.7507, 0.9469, 0.7152, 0.9926, 0.7152, 0.9928, 0.7507, 0.7816, 0.5133, 0.7969, 0.478, 0.8072, 0.4903, 0.7989, 0.5257, 0.7969, 0.478, 0.8197, 0.4496, 0.8295, 0.4613, 0.8072, 0.4903, 0.8197, 0.4496, 0.8508, 0.4357, 0.86, 0.4467, 0.8295, 0.4613, 0.7451, 0.403, 0.7141, 0.3887, 0.7241, 0.3771, 0.7544, 0.3921, 0.7141, 0.3887, 0.6916, 0.36, 0.7021, 0.3479, 0.7241, 0.3771, 0.6916, 0.36, 0.6767, 0.3245, 0.6943, 0.3124, 0.7021, 0.3479, 0.6797, 0.07579, 0.6956, 0.04114, 0.7051, 0.05622, 0.6963, 0.0911, 0.6956, 0.04114, 0.719, 0.01592, 0.7284, 0.03091, 0.7051, 0.05622, 0.719, 0.01592, 0.7506, 0.006986, 0.76, 0.02193, 0.7284, 0.03091, 0.8517, 0.8318, 0.8202, 0.8224, 0.8297, 0.8076, 0.8612, 0.8169, 0.8202, 0.8224, 0.7971, 0.7969, 0.8067, 0.782, 0.8297, 0.8076, 0.7971, 0.7969, 0.7816, 0.7621, 0.7983, 0.747, 0.8067, 0.782, 0.8864, 0.7469, 0.8864, 0.4989, 0.9328, 0.4989, 0.9328, 0.7469, 0.006986, 0.7017, 0.0188, 0.7017, 0.0188, 0.806, 0.006986, 0.806, 0.26, 0.4052, 0.26, 0.4173, 0.2168, 0.4052, 0.3249, 0.7399, 0.2809, 0.7398, 0.2816, 0.7182, 0.3249, 0.7182, 0.26, 0.4173, 0.1557, 0.4173, 0.1557, 0.4052, 0.2168, 0.4052, 0.8508, 0.4357, 0.8724, 0.4324, 0.8725, 0.4444, 0.86, 0.4467, 0.1557, 0.4052, 0.1557, 0.2805, 0.2169, 0.3932, 0.2168, 0.4052, 0.3611, 0.1603, 0.3613, 0.1479, 0.4808, 0.1502, 0.4804, 0.1755, 0.3594, 0.1867, 0.7714, 0.4184, 0.7667, 0.4066, 0.7668, 0.3946, 0.26, 0.4173, 0.26, 0.3932, 0.2756, 0.4009, 0.3613, 0.1479, 0.3875, 0.02823, 0.468, 0.0272, 0.4753, 0.03041, 0.4827, 0.05612, 0.4808, 0.1502, 0.3591, 0.03135, 0.3627, 0.01003, 0.3871, 0.006986, 0.3875, 0.02823, 0.1557, 0.006986, 0.2163, 0.006986, 0.2163, 0.02177, 0.2626, 0.02177, 0.2626, 0.006986, 0.2922, 0.0192, 0.2989, 0.03517, 0.2816, 0.2559, 0.1557, 0.2559, 0.7964, 0.2387, 0.7964, 0.1228, 0.915, 0.1244, 0.915, 0.2211, 0.8932, 0.2367, 0.1681, 0.9539, 0.1683, 0.9591, 0.1591, 0.9511, 0.2756, 0.3748, 0.264, 0.3834, 0.2816, 0.28, 0.2883, 0.281, 0.2883, 0.2557, 0.2816, 0.2559, 0.2989, 0.03517, 0.3045, 0.04923, 0.2883, 0.281, 0.2816, 0.28, 0.2816, 0.2559, 0.2883, 0.2557, 0.2756, 0.3748, 0.2756, 0.4009, 0.26, 0.3932, 0.264, 0.3834, 0.009683, 0.4545, 0.02463, 0.4461, 0.02261, 0.5601, 0.006986, 0.5595, 0.1683, 0.9591, 0.1418, 0.9591, 0.1591, 0.9511, 0.4976, 0.2243, 0.5385, 0.2326, 0.5333, 0.2503, 0.5051, 0.2386, 0.009683, 0.6645, 0.006986, 0.5595, 0.02261, 0.5601, 0.02463, 0.6741, 0.3184, 0.195, 0.326, 0.1807, 0.3543, 0.169, 0.3594, 0.1867, 0.9741, 0.8614, 0.9741, 0.9629, 0.9593, 0.9629, 0.9593, 0.8614, 0.8838, 0.8611, 0.8699, 0.9636, 0.8405, 0.9636, 0.8266, 0.8611, 0.9581, 0.8614, 0.9581, 0.9629, 0.9434, 0.9629, 0.9434, 0.8614, 0.9422, 0.8611, 0.9282, 0.9636, 0.8989, 0.9636, 0.885, 0.8611, 0.9901, 0.8397, 0.9901, 0.8861, 0.9753, 0.8861, 0.9753, 0.8397, 0.9581, 0.9641, 0.9581, 0.9934, 0.9434, 0.9934, 0.9434, 0.9641, 0.9368, 0.8397, 0.9422, 0.8611, 0.885, 0.8611, 0.8904, 0.8397, 0.9581, 0.8397, 0.9581, 0.8614, 0.9434, 0.8614, 0.9434, 0.8397, 0.8784, 0.8397, 0.8838, 0.8611, 0.8266, 0.8611, 0.832, 0.8397, 0.9741, 0.8397, 0.9741, 0.8614, 0.9593, 0.8614, 0.9593, 0.8397, 0.9741, 0.8614, 0.9741, 0.9629, 0.9593, 0.9629, 0.9593, 0.8614, 0.8838, 0.8611, 0.8699, 0.9636, 0.8405, 0.9636, 0.8266, 0.8611, 0.9581, 0.8614, 0.9581, 0.9629, 0.9434, 0.9629, 0.9434, 0.8614, 0.9422, 0.8611, 0.9282, 0.9636, 0.8989, 0.9636, 0.885, 0.8611, 0.9901, 0.8397, 0.9901, 0.8861, 0.9753, 0.8861, 0.9753, 0.8397, 0.9581, 0.9641, 0.9581, 0.9934, 0.9434, 0.9934, 0.9434, 0.9641, 0.9368, 0.8397, 0.9422, 0.8611, 0.885, 0.8611, 0.8904, 0.8397, 0.9581, 0.8397, 0.9581, 0.8614, 0.9434, 0.8614, 0.9434, 0.8397, 0.8784, 0.8397, 0.8838, 0.8611, 0.8266, 0.8611, 0.832, 0.8397, 0.9741, 0.8397, 0.9741, 0.8614, 0.9593, 0.8614, 0.9593, 0.8397, 0.9741, 0.8614, 0.9741, 0.9629, 0.9593, 0.9629, 0.9593, 0.8614, 0.8838, 0.8611, 0.8699, 0.9636, 0.8405, 0.9636, 0.8266, 0.8611, 0.9581, 0.8614, 0.9581, 0.9629, 0.9434, 0.9629, 0.9434, 0.8614, 0.9422, 0.8611, 0.9282, 0.9636, 0.8989, 0.9636, 0.885, 0.8611, 0.9901, 0.8397, 0.9901, 0.8861, 0.9753, 0.8861, 0.9753, 0.8397, 0.9581, 0.9641, 0.9581, 0.9934, 0.9434, 0.9934, 0.9434, 0.9641, 0.9368, 0.8397, 0.9422, 0.8611, 0.885, 0.8611, 0.8904, 0.8397, 0.9581, 0.8397, 0.9581, 0.8614, 0.9434, 0.8614, 0.9434, 0.8397, 0.8784, 0.8397, 0.8838, 0.8611, 0.8266, 0.8611, 0.832, 0.8397, 0.9741, 0.8397, 0.9741, 0.8614, 0.9593, 0.8614, 0.9593, 0.8397, 0.9741, 0.8614, 0.9741, 0.9629, 0.9593, 0.9629, 0.9593, 0.8614, 0.8838, 0.8611, 0.8699, 0.9636, 0.8405, 0.9636, 0.8266, 0.8611, 0.9581, 0.8614, 0.9581, 0.9629, 0.9434, 0.9629, 0.9434, 0.8614, 0.9422, 0.8611, 0.9282, 0.9636, 0.8989, 0.9636, 0.885, 0.8611, 0.9901, 0.8397, 0.9901, 0.8861, 0.9753, 0.8861, 0.9753, 0.8397, 0.9581, 0.9641, 0.9581, 0.9934, 0.9434, 0.9934, 0.9434, 0.9641, 0.9368, 0.8397, 0.9422, 0.8611, 0.885, 0.8611, 0.8904, 0.8397, 0.9581, 0.8397, 0.9581, 0.8614, 0.9434, 0.8614, 0.9434, 0.8397, 0.8784, 0.8397, 0.8838, 0.8611, 0.8266, 0.8611, 0.832, 0.8397, 0.9741, 0.8397, 0.9741, 0.8614, 0.9593, 0.8614, 0.9593, 0.8397, 0.9741, 0.8614, 0.9741, 0.9629, 0.9593, 0.9629, 0.9593, 0.8614, 0.8838, 0.8611, 0.8699, 0.9636, 0.8405, 0.9636, 0.8266, 0.8611, 0.9581, 0.8614, 0.9581, 0.9629, 0.9434, 0.9629, 0.9434, 0.8614, 0.9422, 0.8611, 0.9282, 0.9636, 0.8989, 0.9636, 0.885, 0.8611, 0.9901, 0.8397, 0.9901, 0.8861, 0.9753, 0.8861, 0.9753, 0.8397, 0.9581, 0.9641, 0.9581, 0.9934, 0.9434, 0.9934, 0.9434, 0.9641, 0.9368, 0.8397, 0.9422, 0.8611, 0.885, 0.8611, 0.8904, 0.8397, 0.9581, 0.8397, 0.9581, 0.8614, 0.9434, 0.8614, 0.9434, 0.8397, 0.8784, 0.8397, 0.8838, 0.8611, 0.8266, 0.8611, 0.832, 0.8397, 0.9741, 0.8397, 0.9741, 0.8614, 0.9593, 0.8614, 0.9593, 0.8397])
me_cube_002.materials.append(mat_backpack)
me_cube_002.use_remesh_fix_poles = True
me_cube_002.use_remesh_preserve_attributes = False
me_cube_002.use_paint_bone_selection = False
me_cube_002.use_paint_mask = True
me_cube_002.update()

# ---- objects
ob_cube = bpy.data.objects.new('Cube', me_cube_002)

# ---- transforms, parenting, visibility, modifiers, constraints
ob_cube.location = (0.0, 0.0, 0.0)
_m = ob_cube.modifiers.new('Auto Smooth', 'NODES')
_m.node_group = ng_auto_smooth
_gi = [s.identifier for s in ng_auto_smooth.interface.items_tree if s.item_type == 'SOCKET' and s.in_out == 'INPUT']
_m[_gi[1]] = 0.4869  # Angle

# ---- collection membership
col_collection.objects.link(ob_cube)

# ---- scene / render settings (as saved in the file)
scene.frame_start = 1; scene.frame_end = 250; scene.frame_set(178)
scene.render.engine = 'BLENDER_EEVEE_NEXT'
scene.cycles.use_denoising = False
scene.cycles.sampling_pattern = 'TABULATED_SOBOL'
scene.view_settings.view_transform = 'Filmic'
scene.unit_settings.scale_length = 2.0
bpy.context.view_layer.update()

# ---- added for rendering (the .blend has no active camera and no usable light): camera, sun
cam_auto = bpy.data.cameras.new('AutoCamera')
cam_auto.lens = 50.0
cam_auto.sensor_width = 36.0
cam_auto.clip_end = 1000.0
ob_auto_camera = bpy.data.objects.new('AutoCamera', cam_auto)
scene.collection.objects.link(ob_auto_camera)
ob_auto_camera.location = (1.81694, -2.16879, 2.15557)
ob_auto_camera.rotation_euler = (1.09748, -7.21219e-08, 0.694738)
scene.camera = ob_auto_camera
light_auto_sun = bpy.data.lights.new('AutoSun', 'SUN')
light_auto_sun.energy = 3.0
light_auto_sun.angle = 0.0523599
ob_auto_sun = bpy.data.objects.new('AutoSun', light_auto_sun)
scene.collection.objects.link(ob_auto_sun)
ob_auto_sun.rotation_euler = (0.872665, 0.174533, 0.523599)
bpy.context.view_layer.update()
